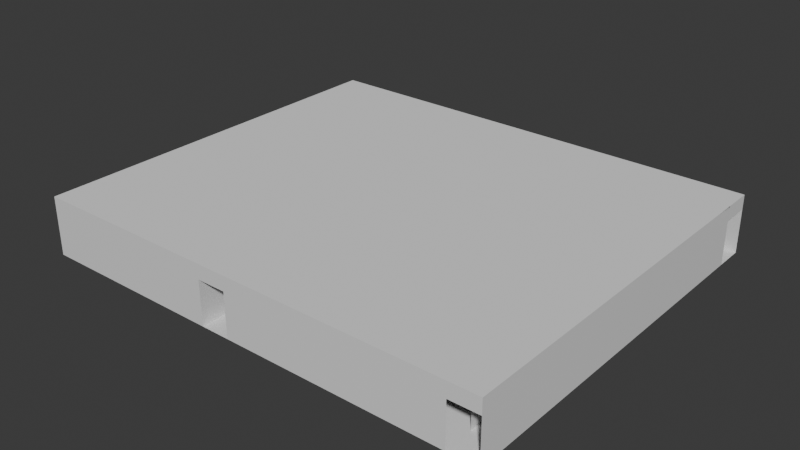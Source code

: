 # Source: GNty_floor_-5_.blend  (saved by Blender 4.0.36; exported with 4.5.12 LTS)
import bpy
from mathutils import Matrix  # noqa: F401  (used for matrix-valued properties, if any)

bpy.ops.wm.read_factory_settings(use_empty=True)
scene = bpy.context.scene
scene.name = 'Scene'

# ---- collections
col_collection = bpy.data.collections.new('Collection'); scene.collection.children.link(col_collection)

# ---- materials (node trees are filled in below, after node groups)
mat_material = bpy.data.materials.new('Material')
mat_material.alpha_threshold = 0.0
mat_material.use_transparent_shadow = False
mat_material.roughness = 0.5
mat_material.line_color = (0.0, 0.0, 0.0, 1.0)

# ---- material node trees
mat_material.use_nodes = True; mat_material.node_tree.nodes.clear()
_N = mat_material.node_tree.nodes; _L = mat_material.node_tree.links
n0 = _N.new('ShaderNodeOutputMaterial'); n0.name = 'Material Output'; n0.location = (300, 300)
n1 = _N.new('ShaderNodeBsdfPrincipled'); n1.name = 'Principled BSDF'; n1.location = (10, 300)
n1.inputs[3].default_value = 1.45
_L.new(n1.outputs[0], n0.inputs[0])
n0.is_active_output = True

# ---- world
world_world = bpy.data.worlds.new('World'); scene.world = world_world
world_world.use_nodes = True; world_world.node_tree.nodes.clear()
_N = world_world.node_tree.nodes; _L = world_world.node_tree.links
n0 = _N.new('ShaderNodeOutputWorld'); n0.name = 'World Output'; n0.location = (300, 300)
n1 = _N.new('ShaderNodeBackground'); n1.name = 'Background'; n1.location = (10, 300)
n1.inputs[0].default_value = (0.05088, 0.05088, 0.05088, 1.0)
_L.new(n1.outputs[0], n0.inputs[0])
n0.is_active_output = True
world_world.color = (0.05088, 0.05088, 0.05088)
world_world.use_sun_shadow = False
world_world.sun_shadow_jitter_overblur = 0.0

# ---- meshes
me_cube = bpy.data.meshes.new('Cube')
me_cube.from_pydata([(16.0, 13.0, 4.0), (-16.0, 13.0, 4.0), (16.0, 13.0, 0.0), (-16.0, 13.0, 0.0), (16.0, -14.0, 0.0), (16.0, -14.0, 4.0), (16.0, 11.0, 0.0), (16.0, 11.0, 4.0), (-16.0, -14.0, 4.0), (-16.0, -14.0, 0.0), (-16.0, 11.0, 4.0), (-16.0, 11.0, 0.0), (-1.0, -14.0, 4.0), (-1.0, -14.0, 0.0), (-3.0, -14.0, 4.0), (-3.0, -14.0, -2.384e-07), (-3.0, -11.0, 4.0), (-3.0, -14.0, 3.0), (-1.0, -14.0, 3.0), (-16.0, 11.0, 3.0), (-16.0, 13.0, 3.0), (16.0, 11.0, 3.0), (16.0, 13.0, 4.0), (16.0, 13.0, 3.0), (-8.0, 4.0, 4.0), (8.0, 7.0, 0.0), (8.0, 7.0, 4.0), (-8.0, 4.0, 0.0), (-12.0, 11.0, 0.0), (-12.0, 11.0, 4.0), (-12.0, 11.0, 3.0), (-10.0, 11.0, 0.0), (-10.0, 11.0, 4.0), (-10.0, 11.0, 3.0), (-8.0, 11.0, 0.0), (-8.0, 11.0, 4.0), (-8.0, 11.0, 3.0), (-6.0, 11.0, 0.0), (-6.0, 11.0, 4.0), (-6.0, 11.0, 3.0), (8.0, 11.0, 0.0), (8.0, 11.0, 4.0), (8.0, 11.0, 3.0), (6.0, 11.0, 4.0), (6.0, 11.0, 3.0), (6.0, 11.0, 0.0), (8.0, 9.0, 0.0), (8.0, 9.0, 4.0), (-8.0, 7.0, 4.0), (-8.0, 7.0, 0.0), (-8.0, 9.0, 0.0), (-8.0, 9.0, 4.0), (-1.0, 9.0, 4.0), (-1.0, 9.0, 0.0), (-1.0, 11.0, 4.0), (-1.0, 11.0, 0.0), (8.0, 7.0, 1.0), (-8.0, 7.0, 1.0), (-8.0, 9.0, 1.0), (8.0, 9.0, 1.0), (0.0, 7.0, 1.0), (0.0, 7.0, 4.0), (-2.0, 7.0, 1.0), (-2.0, 7.0, 4.0), (0.0, 7.0, 0.0), (-2.0, 7.0, 0.0), (-14.0, 4.0, 4.0), (-14.0, 4.0, 0.0), (-14.0, 4.0, 3.0), (-16.0, 4.0, 4.0), (-16.0, 4.0, 3.0), (-6.0, 4.0, 4.0), (-6.0, 4.0, 0.0), (-2.0, 1.0, 4.0), (-2.0, 1.0, 0.0), (-6.0, 1.0, 4.0), (-6.0, 1.0, 0.0), (-6.0, -4.0, 4.0), (-6.0, -4.0, 0.0), (-7.0, -4.0, 4.0), (-7.0, -4.0, 1.192e-07), (-7.0, -4.0, 3.0), (-9.0, -4.0, 3.0), (-11.0, 4.0, 0.0), (-11.0, 4.0, 4.0), (-14.0, 0.002219, 4.0), (-14.0, 0.002219, 8.941e-08), (-11.0, 0.002219, 4.0), (-11.0, 0.002219, 0.0), (-11.0, 3.0, -1.192e-07), (-11.0, 3.0, 4.0), (-11.0, 1.0, 4.0), (-11.0, 1.0, -5.96e-08), (-11.0, -4.0, 4.0), (-11.0, -4.0, -5.96e-08), (-9.0, -4.0, 4.0), (-9.0, -4.0, -1.043e-07), (-11.0, 3.0, 3.0), (-11.0, 1.0, 3.0), (-14.0, -1.0, 4.0), (-14.0, -1.0, 2.98e-08), (-14.0, -1.0, 3.089), (-14.0, -3.0, 3.045), (-14.0, -4.0, 4.0), (-14.0, -4.0, -2.98e-08), (-14.0, -3.0, 4.0), (-14.0, -3.0, -4.47e-08), (-3.0, -4.0, 4.0), (-3.0, -4.0, -1.118e-07), (-2.0, -2.0, 4.0), (-2.0, -2.0, -2.198e-07), (-16.0, -4.0, 3.0), (-14.0, -4.0, 3.0), (-16.0, -4.0, 4.0), (-3.0, -4.0, 3.055), (-2.0, -2.0, 2.945), (-5.973, -4.0, 3.0), (-6.013, -6.0, 4.0), (-5.987, -6.0, 3.0), (-3.0, -11.0, -5.96e-08), (-6.0, -11.0, 4.0), (-6.0, -11.0, -5.96e-08), (-6.0, -12.0, 4.0), (-6.0, -6.0, -1.9e-07), (-6.0, -12.0, -4.47e-08), (-6.0, -12.0, 3.0), (-6.0, -14.0, 4.0), (-6.0, -14.0, 3.0), (-9.007, -6.0, 4.0), (-8.993, -6.0, -2.086e-07), (-13.01, -6.0, 4.0), (-12.99, -6.0, -2.98e-08), (-16.01, -6.0, 4.0), (-15.99, -6.0, -1.192e-07), (-10.99, -6.0, -1.192e-07), (-11.01, -6.0, 4.0), (-11.0, -14.0, 4.0), (-11.0, -14.0, -9.068e-08), (-3.0, -11.0, 3.0), (-1.0, -9.0, 4.0), (-9.0, -6.0, 3.0), (-13.0, -6.0, 3.0), (-3.0, -9.0, -5.96e-08), (-3.0, -9.0, 4.0), (-1.0, -9.0, -1.192e-07), (-3.0, -9.0, 3.0), (-1.0, -12.0, 4.0), (-1.0, -12.0, -7.451e-08), (-1.0, -11.0, -6.821e-08), (-1.0, -12.0, 3.0), (-1.0, -11.0, 4.0), (8.0, -11.0, -6.821e-08), (8.0, -11.0, 4.0), (8.0, -12.0, -9.686e-08), (8.0, -12.0, 4.0), (8.0, -12.0, 3.0), (8.0, -11.0, 3.0), (8.0, -14.0, 4.0), (8.0, -14.0, 3.0), (8.0, -9.0, 4.0), (8.0, -9.0, 3.0), (0.0, 3.0, 4.0), (0.0, 3.0, 1.192e-07), (0.0, -2.0, 4.0), (2.0, -3.0, 4.0), (0.0, -3.0, 4.0), (0.0, -3.0, 8.941e-08), (0.0, -2.0, 1.0), (-2.0, -2.0, 1.0), (2.0, -3.0, 2.98e-08), (2.0, -9.0, 4.0), (2.0, -9.0, -5.96e-08), (1.0, -9.0, 4.0), (1.0, -9.0, -1.453e-07), (1.0, -9.0, 3.0), (6.0, 3.0, -4.47e-08), (-1.0, -9.0, 3.0), (6.0, 3.0, 4.0), (8.0, 3.0, 2.98e-08), (8.0, 3.0, 4.0), (8.0, 5.0, 1.892e-06), (8.0, 5.0, 4.0), (8.0, 3.0, 3.0), (8.0, 5.0, 3.0), (6.0, 3.0, 3.0), (8.0, 7.0, 3.0), (6.0, -3.0, -1.192e-07), (6.0, -3.0, 4.0), (4.0, -3.0, -4.098e-08), (4.0, -3.0, 4.0), (4.0, -9.0, 4.0), (2.0, -3.0, 3.0), (4.0, -9.0, 5.96e-08), (4.0, -3.0, 3.0), (8.0, -9.0, -4.47e-08), (14.0, 11.0, 5.96e-08), (14.0, 11.0, 4.0), (14.0, 11.0, 3.0), (14.0, -1.0, 5.96e-08), (14.0, -1.0, 4.0), (14.0, 5.0, 1.892e-06), (14.0, 5.0, 4.0), (10.0, -9.0, 4.0), (10.0, -9.0, 1.624e-07), (14.0, -3.0, 5.96e-08), (14.0, -3.0, 4.0), (14.0, -9.0, 5.96e-08), (14.0, -9.0, 4.0), (14.0, -12.0, 5.96e-08), (14.0, -12.0, 4.0), (14.0, -3.0, 3.0), (14.0, -1.0, 3.0), (14.0, -12.0, 3.0), (14.0, -14.0, 4.0), (14.0, -14.0, 3.0), (10.0, -9.0, 3.0), (8.0, -3.0, 4.0), (8.0, -3.0, 1.49e-07), (8.0, 1.0, 4.0), (8.0, 1.0, 5.96e-08), (8.0, 1.0, 3.0), (6.0, -3.0, 3.0), (8.0, -3.0, 3.0), (16.0, -14.0, 3.0), (14.0, -14.0, 0.0)], [(21, 6), (11, 19), (223, 4), (28, 30), (31, 33), (34, 36), (37, 39), (40, 42), (45, 44), (59, 46), (58, 50), (101, 100), (68, 67), (168, 110), (81, 80), (80, 78), (79, 77), (98, 92), (88, 92), (96, 94), (89, 97), (100, 86), (104, 94), (114, 108), (78, 108), (107, 77), (115, 110), (74, 110), (109, 73), (125, 124), (123, 121), (124, 121), (134, 131), (135, 128), (129, 134), (130, 135), (129, 140), (131, 141), (142, 145), (148, 144), (147, 148), (155, 153), (161, 61), (163, 161), (165, 163), (173, 174), (180, 183), (178, 182), (175, 184), (56, 185), (221, 186), (193, 188), (195, 197), (211, 198), (215, 203), (210, 204), (204, 206), (212, 208), (206, 208), (222, 217), (220, 219)], [(3, 2, 0, 1), (17, 14, 12, 18), (10, 8, 9, 11), (20, 1, 10, 19), (209, 213, 214, 212), (21, 7, 22, 23), (137, 136, 14, 15), (55, 37, 38, 54), (7, 21, 197, 196), (30, 33, 32, 29), (58, 51, 48, 57), (36, 39, 38, 35), (44, 42, 41, 43), (34, 31, 32, 35), (28, 29, 10, 11), (24, 48, 49, 27), (40, 41, 47, 46), (26, 181, 183, 185), (34, 35, 51, 50), (47, 51, 50, 46), (179, 178, 180, 181), (45, 55, 54, 43), (53, 52, 54, 55), (49, 48, 63, 65), (62, 60, 61, 63), (26, 25, 64, 61), (66, 68, 70, 69), (101, 99, 105, 102), (72, 71, 77, 78), (165, 166, 169, 191, 164), (74, 73, 75, 76), (114, 107, 109, 115), (82, 81, 79, 95), (27, 67, 66, 24), (66, 67, 100, 99), (85, 86, 88, 87), (93, 91, 92, 94), (103, 112, 111, 113), (90, 91, 98, 97), (83, 89, 90, 84), (104, 112, 103, 105, 106), (96, 95, 103, 104), (116, 118, 117, 77), (108, 80, 79, 107), (16, 138, 145, 143), (119, 138, 16, 120, 121), (15, 14, 16, 119), (122, 125, 127, 126), (150, 148, 151, 156, 152), (117, 122, 124, 123), (133, 132, 130, 131), (135, 134, 137, 136), (9, 8, 136, 137), (128, 130, 141, 140), (108, 107, 143, 142), (123, 129, 128, 117), (172, 139, 176, 174), (144, 176, 139, 146, 147), (18, 12, 146, 149), (151, 152, 154, 153), (154, 155, 158, 157), (190, 192, 194, 159), (165, 61, 64, 166), (189, 188, 192, 190), (167, 168, 109, 163), (142, 143, 139, 144), (172, 170, 171, 173), (177, 184, 182, 179), (47, 59, 56, 26), (162, 175, 177, 161), (171, 170, 164, 169), (156, 160, 159, 152), (191, 193, 189, 164), (63, 109, 110, 65), (210, 205, 199, 211), (40, 195, 196, 41), (181, 180, 200, 201), (215, 202, 159, 160), (195, 198, 199, 196), (205, 204, 208, 209), (206, 203, 202, 207), (218, 179, 182, 220), (218, 216, 217, 219), (204, 205, 216, 217), (216, 159, 194, 217), (221, 222, 216, 187), (175, 186, 187, 177), (186, 188, 189, 187), (223, 214, 213, 5), (6, 7, 5, 4), (13, 12, 213, 224)])
_uv = me_cube.uv_layers.new(name='UVMap')
_uv.uv.foreach_set('vector', [0.1952, 0.7806, 0.1952, -8.53e-09, 0.2927, -1.28e-08, 0.2927, 0.7806, 0.9514, 0.9026, 0.927, 0.9026, 0.927, 0.8538, 0.9514, 0.8538, 0.1952, 0.09758, 0.1952, 0.7074, 0.09758, 0.7074, 0.09758, 0.09758, 0.7562, 0.927, 0.7806, 0.927, 0.7806, 0.9758, 0.7562, 0.9758, 0.9514, 0.805, 0.9514, 0.7562, 0.9758, 0.7562, 0.9758, 0.805, 0.927, 0.8538, 0.9026, 0.8538, 0.9026, 0.805, 0.927, 0.805, 0.8782, 0.2683, 0.7806, 0.2683, 0.7806, 0.07318, 0.8782, 0.07318, 0.1952, 0.8294, 0.1952, 0.9514, 0.09758, 0.9514, 0.09758, 0.8294, 0.9026, 0.8538, 0.927, 0.8538, 0.927, 0.9026, 0.9026, 0.9026, 0.7806, 0.9758, 0.7806, 0.927, 0.805, 0.927, 0.805, 0.9758, 0.8294, 0.2683, 0.8294, 0.3415, 0.7806, 0.3415, 0.7806, 0.2683, 0.2927, 1.0, 0.2927, 0.9512, 0.3171, 0.9512, 0.3171, 1.0, 0.805, 0.9758, 0.805, 0.927, 0.8294, 0.927, 0.8294, 0.9758, 0.09758, 0.04879, 0.09758, 4.265e-09, 5.328e-08, 2.329e-15, 2.451e-08, 0.04879, 0.09758, 2.237e-08, 0.1952, 1.811e-08, 0.1952, 0.09758, 0.09758, 0.09758, 0.4879, 0.2683, 0.4879, 0.3415, 0.3903, 0.3415, 0.3903, 0.2683, 0.09758, 0.5367, 3.18e-09, 0.5367, 3.195e-08, 0.4879, 0.09758, 0.4879, 0.8782, 0.9515, 0.8782, 0.9027, 0.9026, 0.9027, 0.9026, 0.9515, 0.09758, 0.04879, 2.451e-08, 0.04879, 4.901e-08, 0.09758, 0.09758, 0.09758, 3.195e-08, 0.4879, 4.901e-08, 0.09758, 0.09758, 0.09758, 0.09758, 0.4879, 0.8782, 0.7318, 0.7806, 0.7318, 0.7806, 0.683, 0.8782, 0.683, 0.8782, 0.3659, 0.8782, 0.5367, 0.7806, 0.5367, 0.7806, 0.3659, 0.8782, 0.805, 0.8782, 0.7074, 0.927, 0.7074, 0.927, 0.805, 0.3903, 0.3415, 0.4879, 0.3415, 0.4879, 0.4879, 0.3903, 0.4879, 0.8294, 0.2683, 0.8782, 0.2683, 0.8782, 0.3415, 0.8294, 0.3415, 0.5855, 1.048e-09, 0.683, -3.218e-09, 0.683, 0.1952, 0.5855, 0.1952, 0.4635, 0.9028, 0.4879, 0.9028, 0.4879, 0.9516, 0.4635, 0.9516, 0.4136, 0.7562, 0.3914, 0.7562, 0.3914, 0.7074, 0.4147, 0.7074, 0.7806, 0.7318, 0.8782, 0.7318, 0.8782, 0.927, 0.7806, 0.927, 0.5855, 0.4391, 0.683, 0.4391, 0.683, 0.4879, 0.6099, 0.4879, 0.5855, 0.4879, 0.5855, 0.8538, 0.683, 0.8538, 0.683, 0.9514, 0.5855, 0.9514, 0.9744, 0.9571, 0.9514, 0.9571, 0.9514, 0.9026, 0.9771, 0.9026, 0.7074, 0.9758, 0.7074, 0.927, 0.7318, 0.927, 0.7318, 0.9758, 0.3903, 0.2683, 0.3903, 0.122, 0.4879, 0.122, 0.4879, 0.2683, 0.4879, 0.122, 0.3903, 0.122, 0.3903, 0.0, 0.4879, 0.0, 0.8782, 0.7074, 0.8782, 0.6099, 0.9514, 0.6099, 0.9514, 0.7074, 0.8782, 0.2439, 0.8782, 0.122, 0.9758, 0.122, 0.9758, 0.2439, 0.4635, 0.8053, 0.4635, 0.8296, 0.4147, 0.8296, 0.4147, 0.8053, 0.7562, 0.927, 0.7562, 0.9758, 0.7318, 0.9758, 0.7318, 0.927, 0.927, 0.7074, 0.9514, 0.7074, 0.9514, 0.805, 0.927, 0.805, 0.4635, 0.9028, 0.4635, 0.8296, 0.4635, 0.8053, 0.4879, 0.8053, 0.4879, 0.9028, 0.8782, 0.4879, 0.9758, 0.4879, 0.9758, 0.6099, 0.8782, 0.6099, 0.7074, 0.927, 0.7074, 0.9758, 0.683, 0.9758, 0.683, 0.927, 0.4879, 0.7074, 0.4879, 0.6099, 0.5855, 0.6099, 0.5855, 0.7074, 0.8782, 0.4391, 0.9026, 0.4391, 0.9026, 0.4879, 0.8782, 0.4879, 0.9758, 0.4391, 0.9026, 0.4391, 0.8782, 0.4391, 0.8782, 0.3659, 0.9758, 0.3659, 0.8782, 0.07318, 0.7806, 0.07318, 0.7806, 5.837e-09, 0.8782, -1.175e-08, 0.3659, 0.9512, 0.3903, 0.9512, 0.3903, 1.0, 0.3659, 1.0, 0.683, 0.8538, 0.5855, 0.8538, 0.5855, 0.6342, 0.6586, 0.6342, 0.683, 0.6342, 0.293, 0.8782, 0.293, 0.7318, 0.3906, 0.7318, 0.3906, 0.8782, 0.4879, 0.7077, 0.4879, 0.8053, 0.4147, 0.805, 0.4147, 0.7074, 0.7806, 0.927, 0.683, 0.927, 0.683, 0.7318, 0.7806, 0.7318, 0.09758, 0.7074, 0.1952, 0.7074, 0.1952, 0.8294, 0.09758, 0.8294, 0.9026, 0.8052, 0.9026, 0.9027, 0.8782, 0.9026, 0.8782, 0.805, 0.4879, 0.7074, 0.5855, 0.7074, 0.5855, 0.8294, 0.4879, 0.8294, 0.3906, 0.8782, 0.3903, 0.9512, 0.2927, 0.9512, 0.293, 0.8782, 0.9758, -1.029e-09, 0.9758, 0.04879, 0.9514, 0.04879, 0.9514, 3.367e-09, 0.8782, 0.04879, 0.9514, 0.04879, 0.9758, 0.04879, 0.9758, 0.122, 0.8782, 0.122, 0.9514, 0.8538, 0.927, 0.8538, 0.927, 0.805, 0.9514, 0.805, 0.9758, 0.805, 0.9758, 0.9026, 0.9514, 0.9026, 0.9514, 0.805, 0.3415, 0.9512, 0.3659, 0.9512, 0.3659, 1.0, 0.3415, 1.0, 0.3903, 0.2439, 0.2927, 0.2439, 0.2927, 0.1464, 0.3903, 0.1464, 0.5855, 0.4391, 0.5855, 0.1952, 0.683, 0.1952, 0.683, 0.4391, 0.3903, 0.3903, 0.2927, 0.3903, 0.2927, 0.2439, 0.3903, 0.2439, 0.9026, 0.9026, 0.9514, 0.9026, 0.9514, 0.9758, 0.9026, 0.9758, 0.4879, 0.8294, 0.5855, 0.8294, 0.5855, 0.8782, 0.4879, 0.8782, 0.2927, 0.7806, 0.2927, 0.805, 0.1952, 0.805, 0.1952, 0.7806, 0.9514, 0.6099, 0.9758, 0.6099, 0.9758, 0.6586, 0.9514, 0.6586, 0.4147, 0.976, 0.4147, 0.9028, 0.4635, 0.9028, 0.4635, 0.976, 0.2927, 0.7318, 0.2927, 0.5855, 0.3903, 0.5855, 0.3903, 0.7318, 0.1952, 0.805, 0.2927, 0.805, 0.2927, 0.9514, 0.1952, 0.9514, 0.6586, 0.6342, 0.6586, 0.5855, 0.683, 0.5855, 0.683, 0.6342, 0.6099, 0.4879, 0.6099, 0.5367, 0.5855, 0.5367, 0.5855, 0.4879, 0.4879, 0.4879, 0.4879, 0.7074, 0.3903, 0.7074, 0.3903, 0.4879, 0.8538, 0.9758, 0.8294, 0.9758, 0.8294, 0.927, 0.8538, 0.927, 0.09758, 0.5367, 0.09758, 0.683, 2.342e-08, 0.683, 3.18e-09, 0.5367, 0.8782, 0.683, 0.7806, 0.683, 0.7806, 0.5367, 0.8782, 0.5367, 0.6586, 0.5367, 0.683, 0.5367, 0.683, 0.5855, 0.6586, 0.5855, 0.09758, 0.683, 0.09758, 0.9758, 1.063e-08, 0.9758, 2.342e-08, 0.683, 0.683, 0.1464, 0.7806, 0.1464, 0.7806, 0.3659, 0.683, 0.3659, 0.9758, 0.2439, 0.9758, 0.3415, 0.8782, 0.3415, 0.8782, 0.2439, 0.9514, 0.7074, 0.9514, 0.6586, 0.9758, 0.6586, 0.9758, 0.7074, 0.4879, 0.9758, 0.4879, 0.8782, 0.5855, 0.8782, 0.5855, 0.9758, 0.7806, 0.1464, 0.683, 0.1464, 0.683, 1.332e-08, 0.7806, -6.66e-09, 0.3903, 1.706e-08, 0.3903, 0.1464, 0.2927, 0.1464, 0.2927, 1.28e-08, 0.3171, 1.0, 0.3171, 0.9512, 0.3415, 0.9512, 0.3415, 1.0, 0.2927, 0.5855, 0.2927, 0.4391, 0.3903, 0.4391, 0.3903, 0.5855, 0.2927, 0.4391, 0.2927, 0.3903, 0.3903, 0.3903, 0.3903, 0.4391, 0.9758, 0.7074, 0.9758, 0.7562, 0.9514, 0.7562, 0.9514, 0.7074, 0.4879, 5.313e-09, 0.5855, 1.048e-09, 0.5855, 0.6099, 0.4879, 0.6099, 0.683, 0.3659, 0.7806, 0.3659, 0.7806, 0.7318, 0.683, 0.7318])
me_cube.materials.append(mat_material)
me_cube.use_mirror_vertex_groups = False
me_cube.update()
me_plane = bpy.data.meshes.new('Plane')
me_plane.from_pydata([(-16.0, -14.0, 0.0), (16.0, -14.0, 0.0), (-16.0, 13.0, 0.0), (16.0, 13.0, 0.0), (-16.0, 13.0, 4.0), (16.0, 13.0, 4.0), (-16.0, -14.0, 4.0), (16.0, -14.0, 4.0)], [], [(0, 1, 3, 2), (4, 5, 7, 6)])
_uv = me_plane.uv_layers.new(name='UVMap')
_uv.uv.foreach_set('vector', [0.0, 0.0, 1.0, 0.0, 1.0, 1.0, 0.0, 1.0, 0.0, 0.0, 1.0, 0.0, 1.0, 1.0, 0.0, 1.0])
me_plane.update()

# ---- objects
ob_starter1_walls = bpy.data.objects.new('Starter1_walls', me_cube)
ob_starter1_floorandroof = bpy.data.objects.new('Starter1_floorAndRoof', me_plane)

# ---- transforms, parenting, visibility, modifiers, constraints
ob_starter1_walls.location = (0.0, 0.0, 0.0)
ob_starter1_walls.lock_rotations_4d = False
ob_starter1_walls.empty_display_type = 'ARROWS'
ob_starter1_walls.lineart.crease_threshold = 0.0
_m = ob_starter1_walls.modifiers.new('Solidify', 'SOLIDIFY')
_m.thickness = 0.0001
ob_starter1_floorandroof.location = (0.0, 0.0, 0.0)

# ---- collection membership
col_collection.objects.link(ob_starter1_walls)
col_collection.objects.link(ob_starter1_floorandroof)

# ---- scene / render settings (as saved in the file)
scene.frame_start = 1; scene.frame_end = 250; scene.frame_set(1)
scene.render.engine = 'BLENDER_EEVEE_NEXT'
scene.cycles.sampling_pattern = 'TABULATED_SOBOL'
bpy.context.view_layer.update()

# ---- added for rendering (the .blend has no active camera and no usable light): camera, sun
cam_auto = bpy.data.cameras.new('AutoCamera')
cam_auto.lens = 50.0
cam_auto.sensor_width = 36.0
cam_auto.clip_end = 1000.0
ob_auto_camera = bpy.data.objects.new('AutoCamera', cam_auto)
scene.collection.objects.link(ob_auto_camera)
ob_auto_camera.location = (38.9161, -47.2033, 33.1356)
ob_auto_camera.rotation_euler = (1.09748, -7.21219e-08, 0.694738)
scene.camera = ob_auto_camera
light_auto_sun = bpy.data.lights.new('AutoSun', 'SUN')
light_auto_sun.energy = 3.0
light_auto_sun.angle = 0.0523599
ob_auto_sun = bpy.data.objects.new('AutoSun', light_auto_sun)
scene.collection.objects.link(ob_auto_sun)
ob_auto_sun.rotation_euler = (0.872665, 0.174533, 0.523599)
bpy.context.view_layer.update()
